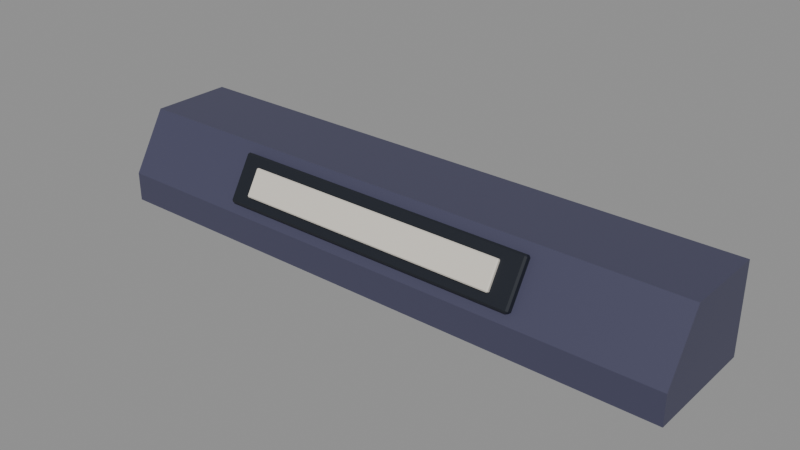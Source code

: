 # Source: curb-light.blend  (saved by Blender 5.3.31; exported with 4.5.12 LTS)
import bpy
from mathutils import Matrix  # noqa: F401  (used for matrix-valued properties, if any)

bpy.ops.wm.read_factory_settings(use_empty=True)
scene = bpy.context.scene
scene.name = 'curb-light'

# ---- images (referenced by path relative to the original .blend; pixels are not part of the script)
import os
ASSET_DIR = os.environ.get("B2B_ASSET_DIR", "")  # directory of the original .blend (textures are referenced by path, not embedded)
HERE = os.path.dirname(os.path.abspath(__file__))  # packed textures are extracted next to this script under _unpacked/

def load_image(name, relpath, width, height, colorspace="sRGB"):
    """Load a texture the original file referenced (path relative to the .blend, or extracted next to this script)."""
    p = next((c for c in (os.path.join(HERE, relpath), os.path.join(ASSET_DIR, relpath)) if relpath and os.path.exists(c)), "")
    if p:
        img = bpy.data.images.load(p, check_existing=True)
        img.name = name
    else:  # same state as the original file: an image datablock whose file is absent (Cycles renders it pink)
        img = bpy.data.images.new(name, width, height)
        img.source = "FILE"
        img.filepath = "//" + (relpath or name)
    img.colorspace_settings.name = colorspace
    return img
img_night_city_atlas = load_image('Night_city_atlas', '_unpacked/atlas.2a5cac91.png', 512, 512, 'sRGB')

# ---- materials (node trees are filled in below, after node groups)
mat_paint_curb_light = bpy.data.materials.new('Paint_curb-light')
mat_neutral_diffuser = bpy.data.materials.new('Neutral_diffuser')

# ---- material node trees
mat_paint_curb_light.use_nodes = True; mat_paint_curb_light.node_tree.nodes.clear()
_N = mat_paint_curb_light.node_tree.nodes; _L = mat_paint_curb_light.node_tree.links
n0 = _N.new('ShaderNodeBsdfPrincipled'); n0.name = 'Principled BSDF'; n0.location = (-200, 100)
n0.inputs[2].default_value = 0.51
n0.inputs[10].default_value = 0.005
n1 = _N.new('ShaderNodeOutputMaterial'); n1.name = 'Material Output'; n1.location = (200, 100)
n2 = _N.new('ShaderNodeTexImage'); n2.name = 'Image Texture'; n2.location = (0, 0)
n2.image = img_night_city_atlas
_L.new(n0.outputs[0], n1.inputs[0])
_L.new(n2.outputs[0], n0.inputs[0])
n1.is_active_output = True
mat_neutral_diffuser.use_nodes = True; mat_neutral_diffuser.node_tree.nodes.clear()
_N = mat_neutral_diffuser.node_tree.nodes; _L = mat_neutral_diffuser.node_tree.links
n0 = _N.new('ShaderNodeBsdfPrincipled'); n0.name = 'Principled BSDF'; n0.location = (-200, 100)
n0.inputs[2].default_value = 0.51
n0.inputs[10].default_value = 0.005
n0.inputs[27].default_value = (0.0, 0.0, 0.0, 1.0)
n0.inputs[28].default_value = 1.0
n1 = _N.new('ShaderNodeOutputMaterial'); n1.name = 'Material Output'; n1.location = (200, 100)
n2 = _N.new('ShaderNodeTexImage'); n2.name = 'Image Texture'; n2.location = (0, 0)
n2.image = img_night_city_atlas
_L.new(n0.outputs[0], n1.inputs[0])
_L.new(n2.outputs[0], n0.inputs[0])
n1.is_active_output = True

# ---- meshes
me_curb_profile = bpy.data.meshes.new('Curb_profile')
me_curb_profile.from_pydata([(-0.5, -0.1, 0.0), (-0.5, 0.1, 0.0), (-0.5, 0.1, 0.15), (-0.5, -0.04, 0.15), (-0.5, -0.1, 0.05), (0.5, -0.1, 0.0), (0.5, 0.1, 0.0), (0.5, 0.1, 0.15), (0.5, -0.04, 0.15), (0.5, -0.1, 0.05)], [], [(4, 3, 2, 1, 0), (5, 6, 7, 8, 9), (0, 1, 6, 5), (1, 2, 7, 6), (2, 3, 8, 7), (3, 4, 9, 8), (4, 0, 5, 9)])
_uv = me_curb_profile.uv_layers.new(name='UVMap')
_uv.uv.foreach_set('vector', [0.1306, 0.9185, 0.1647, 0.9944, 0.2444, 0.9944, 0.2444, 0.8806, 0.1306, 0.8806, 0.1306, 0.8806, 0.2444, 0.8806, 0.2444, 0.9944, 0.1647, 0.9944, 0.1306, 0.9185, 0.1306, 0.8806, 0.1306, 0.9944, 0.2444, 0.9944, 0.2444, 0.8806, 0.2444, 0.8806, 0.2444, 0.9944, 0.1306, 0.9944, 0.1306, 0.8806, 0.1306, 0.9944, 0.1306, 0.9147, 0.2444, 0.9147, 0.2444, 0.9944, 0.1306, 0.9944, 0.1306, 0.9185, 0.2444, 0.9185, 0.2444, 0.9944, 0.1306, 0.9185, 0.1306, 0.8806, 0.2444, 0.8806, 0.2444, 0.9185])
me_curb_profile.materials.append(mat_paint_curb_light)
me_curb_profile.update()
me_cube = bpy.data.meshes.new('Cube')
me_cube.from_pydata([(-0.262, -0.0045, -0.0415), (-0.262, -0.0075, -0.0385), (-0.265, -0.0045, -0.0385), (-0.262, -0.0075, 0.0385), (-0.262, -0.0045, 0.0415), (-0.265, -0.0045, 0.0385), (-0.262, 0.0045, -0.0415), (-0.265, 0.0045, -0.0385), (-0.262, 0.0075, -0.0385), (-0.262, 0.0045, 0.0415), (-0.262, 0.0075, 0.0385), (-0.265, 0.0045, 0.0385), (0.262, -0.0045, -0.0415), (0.265, -0.0045, -0.0385), (0.262, -0.0075, -0.0385), (0.262, -0.0045, 0.0415), (0.262, -0.0075, 0.0385), (0.265, -0.0045, 0.0385), (0.262, 0.0045, -0.0415), (0.262, 0.0075, -0.0385), (0.265, 0.0045, -0.0385), (0.262, 0.0045, 0.0415), (0.265, 0.0045, 0.0385), (0.262, 0.0075, 0.0385)], [], [(0, 1, 2), (3, 4, 5), (6, 7, 8), (9, 10, 11), (12, 13, 14), (15, 16, 17), (18, 19, 20), (21, 22, 23), (6, 0, 2, 7), (1, 3, 5, 2), (4, 9, 11, 5), (10, 8, 7, 11), (18, 6, 8, 19), (9, 21, 23, 10), (22, 20, 19, 23), (12, 18, 20, 13), (21, 15, 17, 22), (16, 14, 13, 17), (0, 12, 14, 1), (15, 4, 3, 16), (6, 18, 12, 0), (2, 5, 11, 7), (14, 16, 3, 1), (21, 9, 4, 15), (8, 10, 23, 19), (20, 22, 17, 13)])
_uv = me_cube.uv_layers.new(name='UVMap')
_uv.uv.foreach_set('vector', [0.1534, 0.7556, 0.1306, 0.7597, 0.1534, 0.7597, 0.1306, 0.8653, 0.1534, 0.8694, 0.1534, 0.8653, 0.2216, 0.7556, 0.2216, 0.7597, 0.2444, 0.7597, 0.2216, 0.8694, 0.2444, 0.8653, 0.2216, 0.8653, 0.1534, 0.7556, 0.1534, 0.7597, 0.1306, 0.7597, 0.1534, 0.8694, 0.1306, 0.8653, 0.1534, 0.8653, 0.2216, 0.7556, 0.2444, 0.7597, 0.2216, 0.7597, 0.2216, 0.8694, 0.2216, 0.8653, 0.2444, 0.8653, 0.2216, 0.7556, 0.1534, 0.7556, 0.1534, 0.7597, 0.2216, 0.7597, 0.1306, 0.7597, 0.1306, 0.8653, 0.1534, 0.8653, 0.1534, 0.7597, 0.1534, 0.8694, 0.2216, 0.8694, 0.2216, 0.8653, 0.1534, 0.8653, 0.2444, 0.8653, 0.2444, 0.7597, 0.2216, 0.7597, 0.2216, 0.8653, 0.2437, 0.8466, 0.1313, 0.8466, 0.1313, 0.8694, 0.2437, 0.8694, 0.1313, 0.8466, 0.2437, 0.8466, 0.2437, 0.8694, 0.1313, 0.8694, 0.2216, 0.8653, 0.2216, 0.7597, 0.2444, 0.7597, 0.2444, 0.8653, 0.1534, 0.7556, 0.2216, 0.7556, 0.2216, 0.7597, 0.1534, 0.7597, 0.2216, 0.8694, 0.1534, 0.8694, 0.1534, 0.8653, 0.2216, 0.8653, 0.1306, 0.8653, 0.1306, 0.7597, 0.1534, 0.7597, 0.1534, 0.8653, 0.1313, 0.7784, 0.2437, 0.7784, 0.2437, 0.7556, 0.1313, 0.7556, 0.2437, 0.7784, 0.1313, 0.7784, 0.1313, 0.7556, 0.2437, 0.7556, 0.1313, 0.8466, 0.2437, 0.8466, 0.2437, 0.7784, 0.1313, 0.7784, 0.1534, 0.7597, 0.1534, 0.8653, 0.2216, 0.8653, 0.2216, 0.7597, 0.2437, 0.7597, 0.2437, 0.8653, 0.1313, 0.8653, 0.1313, 0.7597, 0.2437, 0.8466, 0.1313, 0.8466, 0.1313, 0.7784, 0.2437, 0.7784, 0.2437, 0.7597, 0.2437, 0.8653, 0.1313, 0.8653, 0.1313, 0.7597, 0.2216, 0.7597, 0.2216, 0.8653, 0.1534, 0.8653, 0.1534, 0.7597])
me_cube.materials.append(mat_paint_curb_light)
me_cube.update()
me_cube_001 = bpy.data.meshes.new('Cube.001')
me_cube_001.from_pydata([(-0.2282, -0.0027, -0.024), (-0.2282, -0.0045, -0.0222), (-0.23, -0.0027, -0.0222), (-0.2282, -0.0045, 0.0222), (-0.2282, -0.0027, 0.024), (-0.23, -0.0027, 0.0222), (-0.2282, 0.0027, -0.024), (-0.23, 0.0027, -0.0222), (-0.2282, 0.0045, -0.0222), (-0.2282, 0.0027, 0.024), (-0.2282, 0.0045, 0.0222), (-0.23, 0.0027, 0.0222), (0.2282, -0.0027, -0.024), (0.23, -0.0027, -0.0222), (0.2282, -0.0045, -0.0222), (0.2282, -0.0027, 0.024), (0.2282, -0.0045, 0.0222), (0.23, -0.0027, 0.0222), (0.2282, 0.0027, -0.024), (0.2282, 0.0045, -0.0222), (0.23, 0.0027, -0.0222), (0.2282, 0.0027, 0.024), (0.23, 0.0027, 0.0222), (0.2282, 0.0045, 0.0222)], [], [(0, 1, 2), (3, 4, 5), (6, 7, 8), (9, 10, 11), (12, 13, 14), (15, 16, 17), (18, 19, 20), (21, 22, 23), (6, 0, 2, 7), (1, 3, 5, 2), (4, 9, 11, 5), (10, 8, 7, 11), (18, 6, 8, 19), (9, 21, 23, 10), (22, 20, 19, 23), (12, 18, 20, 13), (21, 15, 17, 22), (16, 14, 13, 17), (0, 12, 14, 1), (15, 4, 3, 16), (6, 18, 12, 0), (2, 5, 11, 7), (14, 16, 3, 1), (21, 9, 4, 15), (8, 10, 23, 19), (20, 22, 17, 13)])
_uv = me_cube_001.uv_layers.new(name='UVMap')
_uv.uv.foreach_set('vector', [0.6311, 0.6306, 0.6311, 0.6349, 0.6306, 0.6349, 0.6311, 0.7401, 0.6311, 0.7444, 0.6306, 0.7401, 0.7439, 0.6306, 0.7444, 0.6349, 0.7439, 0.6349, 0.7439, 0.7444, 0.7439, 0.7401, 0.7444, 0.7401, 0.7439, 0.6306, 0.7444, 0.6349, 0.7439, 0.6349, 0.7439, 0.7444, 0.7439, 0.7401, 0.7444, 0.7401, 0.6311, 0.6306, 0.6311, 0.6349, 0.6306, 0.6349, 0.6311, 0.7444, 0.6306, 0.7401, 0.6311, 0.7401, 0.7216, 0.6306, 0.6534, 0.6306, 0.6534, 0.6349, 0.7216, 0.6349, 0.6311, 0.6349, 0.6311, 0.7401, 0.6306, 0.7401, 0.6306, 0.6349, 0.6534, 0.7444, 0.7216, 0.7444, 0.7216, 0.7401, 0.6534, 0.7401, 0.7439, 0.7401, 0.7439, 0.6349, 0.7444, 0.6349, 0.7444, 0.7401, 0.6311, 0.6306, 0.7439, 0.6306, 0.7439, 0.6349, 0.6311, 0.6349, 0.7439, 0.7444, 0.6311, 0.7444, 0.6311, 0.7401, 0.7439, 0.7401, 0.6306, 0.7401, 0.6306, 0.6349, 0.6311, 0.6349, 0.6311, 0.7401, 0.6534, 0.6306, 0.7216, 0.6306, 0.7216, 0.6349, 0.6534, 0.6349, 0.7216, 0.7444, 0.6534, 0.7444, 0.6534, 0.7401, 0.7216, 0.7401, 0.7439, 0.7401, 0.7439, 0.6349, 0.7444, 0.6349, 0.7444, 0.7401, 0.6311, 0.6306, 0.7439, 0.6306, 0.7439, 0.6349, 0.6311, 0.6349, 0.7439, 0.7444, 0.6311, 0.7444, 0.6311, 0.7401, 0.7439, 0.7401, 0.6311, 0.7216, 0.7439, 0.7216, 0.7439, 0.6534, 0.6311, 0.6534, 0.6534, 0.6349, 0.6534, 0.7401, 0.7216, 0.7401, 0.7216, 0.6349, 0.7439, 0.6349, 0.7439, 0.7401, 0.6311, 0.7401, 0.6311, 0.6349, 0.7439, 0.7216, 0.6311, 0.7216, 0.6311, 0.6534, 0.7439, 0.6534, 0.7439, 0.6349, 0.7439, 0.7401, 0.6311, 0.7401, 0.6311, 0.6349, 0.7216, 0.6349, 0.7216, 0.7401, 0.6534, 0.7401, 0.6534, 0.6349])
me_cube_001.materials.append(mat_neutral_diffuser)
me_cube_001.update()

# ---- objects
ob_curb = bpy.data.objects.new('Curb', me_curb_profile)
ob_recess_bezel = bpy.data.objects.new('Recess_bezel', me_cube)
ob_diffuser = bpy.data.objects.new('Diffuser', me_cube_001)

# ---- transforms, parenting, visibility, modifiers, constraints
ob_curb.location = (0.0, 0.0, 0.0)
ob_recess_bezel.location = (0.0, -0.074, 0.102)
ob_recess_bezel.rotation_euler = (-0.54, 0.0, 0.0)
ob_diffuser.location = (0.0, -0.082, 0.106)
ob_diffuser.rotation_euler = (-0.54, 0.0, 0.0)

# ---- collection membership
scene.collection.objects.link(ob_curb)
scene.collection.objects.link(ob_recess_bezel)
scene.collection.objects.link(ob_diffuser)

# ---- scene / render settings (as saved in the file)
scene.frame_start = 1; scene.frame_end = 250; scene.frame_set(1)
scene.render.engine = 'BLENDER_EEVEE_NEXT'
scene.render.bake_bias = 0.0
scene.render.bake_samples = 0
scene.render.compositor_device = 'GPU'
scene.eevee.use_volume_custom_range = False
scene.eevee.fast_gi_thickness_near = 0.1
scene.eevee.fast_gi_thickness_far = 0.0
scene.eevee.ray_tracing_options.screen_trace_thickness = 0.1
bpy.context.view_layer.update()

# ---- added for rendering (the .blend has no active camera and no usable light): camera, sun + grey world if the file has none
cam_auto = bpy.data.cameras.new('AutoCamera')
cam_auto.lens = 50.0
cam_auto.sensor_width = 36.0
cam_auto.clip_end = 1000.0
ob_auto_camera = bpy.data.objects.new('AutoCamera', cam_auto)
scene.collection.objects.link(ob_auto_camera)
ob_auto_camera.location = (0.954019, -1.14571, 0.838215)
ob_auto_camera.rotation_euler = (1.09748, -7.21219e-08, 0.694738)
scene.camera = ob_auto_camera
light_auto_sun = bpy.data.lights.new('AutoSun', 'SUN')
light_auto_sun.energy = 3.0
light_auto_sun.angle = 0.0523599
ob_auto_sun = bpy.data.objects.new('AutoSun', light_auto_sun)
scene.collection.objects.link(ob_auto_sun)
ob_auto_sun.rotation_euler = (0.872665, 0.174533, 0.523599)
if scene.world is None:
    world_auto = bpy.data.worlds.new('AutoWorld')
    world_auto.color = (0.3, 0.3, 0.3)
    scene.world = world_auto
bpy.context.view_layer.update()
